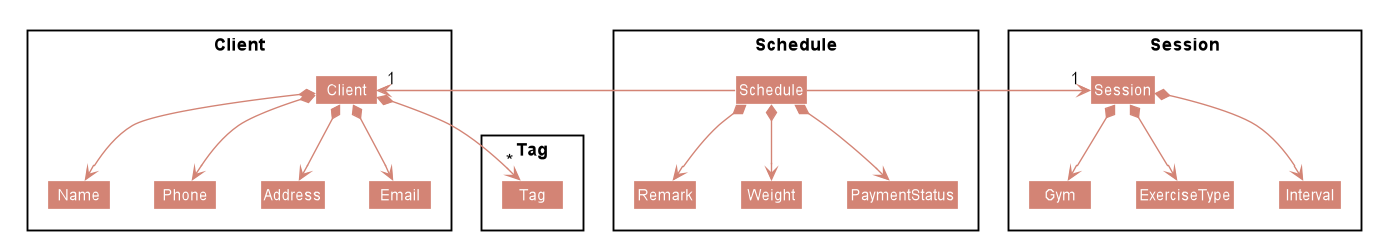

The diagram above was rendered by PlantUML. Its source (embedded in the PNG):
@startuml








skinparam BackgroundColor #FFFFFFF

skinparam Shadowing false

skinparam Class {
    FontColor #FFFFFF
    BorderThickness 1
    BorderColor #FFFFFF
    StereotypeFontColor #FFFFFF
    FontName Arial
}

skinparam Actor {
    BorderColor #000000
    Color #000000
    FontName Arial
}

skinparam Sequence {
    MessageAlign center
    BoxFontSize 15
    BoxPadding 0
    BoxFontColor #FFFFFF
    FontName Arial
}

skinparam Participant {
    FontColor #FFFFFFF
    Padding 20
}

skinparam MinClassWidth 50
skinparam ParticipantPadding 10
skinparam Shadowing false
skinparam DefaultTextAlignment center
skinparam packageStyle Rectangle

hide footbox
hide members
hide circle

skinparam arrowThickness 1.1
skinparam arrowColor #d38475
skinparam classBackgroundColor #d38475
skinparam Class {
    FontColor #FFFFFF
    BorderThickness 1
    BorderColor #FFFFFF
    StereotypeFontColor #5F0000
    FontName Arial
}

Package Client {
class Client
Class Address
Class Email
Class Name
Class Phone
}

Package Session {
Class Session
Class Gym
Class ExerciseType
Class Interval
}

Package Schedule {
Class Schedule
Class Remark
Class Weight
Class PaymentStatus
}

Package Tag {
Class Tag
}

Client *--> "*" Tag
Client *--> Name
Client *--> Phone
Client *--> Email
Client *--> Address

Name -[hidden]right-> Phone
Phone -[hidden]right-> Address
Address -[hidden]right-> Email

Schedule *--> Remark
Schedule *--> Weight
Schedule *--> PaymentStatus

Remark -[hidden]right-> Weight
Weight -[hidden]right-> PaymentStatus

Schedule -left-> "1" Client
Schedule -right-> "1" Session

Session *--> Gym
Session *--> ExerciseType
Session *--> Interval

Gym -[hidden]right-> ExerciseType
ExerciseType -[hidden]right-> Interval

@enduml